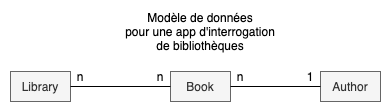

The diagram above was exported from draw.io. Its source (the exported page's mxGraphModel, read from the mxfile embedded in the PNG):
<mxGraphModel dx="946" dy="623" grid="1" gridSize="10" guides="1" tooltips="1" connect="1" arrows="1" fold="1" page="1" pageScale="1" pageWidth="827" pageHeight="1169" math="0" shadow="0">
  <root>
    <mxCell id="0" />
    <mxCell id="1" parent="0" />
    <mxCell id="zY5os1rkbEAqLRxTb4fb-2" value="Library" style="text;html=1;align=center;verticalAlign=middle;whiteSpace=wrap;rounded=0;fillColor=#f5f5f5;fontColor=#333333;strokeColor=#666666;" parent="1" vertex="1">
      <mxGeometry x="310" y="310" width="60" height="30" as="geometry" />
    </mxCell>
    <mxCell id="zY5os1rkbEAqLRxTb4fb-3" value="Book" style="text;html=1;strokeColor=#666666;fillColor=#f5f5f5;align=center;verticalAlign=middle;whiteSpace=wrap;rounded=0;fontColor=#333333;" parent="1" vertex="1">
      <mxGeometry x="470" y="310" width="60" height="30" as="geometry" />
    </mxCell>
    <mxCell id="zY5os1rkbEAqLRxTb4fb-4" value="Author" style="text;html=1;strokeColor=#666666;fillColor=#f5f5f5;align=center;verticalAlign=middle;whiteSpace=wrap;rounded=0;fontColor=#333333;" parent="1" vertex="1">
      <mxGeometry x="620" y="310" width="60" height="30" as="geometry" />
    </mxCell>
    <mxCell id="zY5os1rkbEAqLRxTb4fb-5" value="" style="endArrow=none;html=1;rounded=0;exitX=1;exitY=0.5;exitDx=0;exitDy=0;entryX=0;entryY=0.5;entryDx=0;entryDy=0;" parent="1" source="zY5os1rkbEAqLRxTb4fb-2" target="zY5os1rkbEAqLRxTb4fb-3" edge="1">
      <mxGeometry width="50" height="50" relative="1" as="geometry">
        <mxPoint x="390" y="350" as="sourcePoint" />
        <mxPoint x="490" y="330" as="targetPoint" />
      </mxGeometry>
    </mxCell>
    <mxCell id="zY5os1rkbEAqLRxTb4fb-9" value="" style="endArrow=none;html=1;rounded=0;entryX=1;entryY=0.5;entryDx=0;entryDy=0;exitX=0;exitY=0.5;exitDx=0;exitDy=0;" parent="1" source="zY5os1rkbEAqLRxTb4fb-4" target="zY5os1rkbEAqLRxTb4fb-3" edge="1">
      <mxGeometry width="50" height="50" relative="1" as="geometry">
        <mxPoint x="390" y="350" as="sourcePoint" />
        <mxPoint x="440" y="300" as="targetPoint" />
      </mxGeometry>
    </mxCell>
    <mxCell id="zY5os1rkbEAqLRxTb4fb-10" value="1" style="text;html=1;strokeColor=none;fillColor=none;align=center;verticalAlign=middle;whiteSpace=wrap;rounded=0;" parent="1" vertex="1">
      <mxGeometry x="600" y="300" width="20" height="30" as="geometry" />
    </mxCell>
    <mxCell id="zY5os1rkbEAqLRxTb4fb-11" value="Modèle de données&lt;br&gt;pour une app d'interrogation&lt;br&gt;de bibliothèques" style="text;html=1;strokeColor=none;fillColor=none;align=center;verticalAlign=middle;whiteSpace=wrap;rounded=0;" parent="1" vertex="1">
      <mxGeometry x="390" y="250" width="220" height="40" as="geometry" />
    </mxCell>
    <mxCell id="aGofEyb5C8rJlHY75RdZ-3" value="n" style="text;html=1;strokeColor=none;fillColor=none;align=center;verticalAlign=middle;whiteSpace=wrap;rounded=0;" vertex="1" parent="1">
      <mxGeometry x="370" y="300" width="20" height="30" as="geometry" />
    </mxCell>
    <mxCell id="aGofEyb5C8rJlHY75RdZ-4" value="n" style="text;html=1;strokeColor=none;fillColor=none;align=center;verticalAlign=middle;whiteSpace=wrap;rounded=0;" vertex="1" parent="1">
      <mxGeometry x="450" y="300" width="20" height="30" as="geometry" />
    </mxCell>
    <mxCell id="aGofEyb5C8rJlHY75RdZ-5" value="n" style="text;html=1;strokeColor=none;fillColor=none;align=center;verticalAlign=middle;whiteSpace=wrap;rounded=0;" vertex="1" parent="1">
      <mxGeometry x="530" y="300" width="20" height="30" as="geometry" />
    </mxCell>
  </root>
</mxGraphModel>